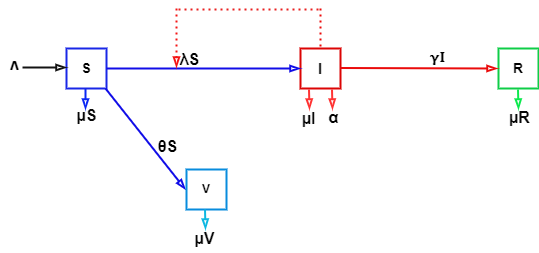

The diagram above was exported from draw.io. Its source (the exported page's mxGraphModel, read from the mxfile embedded in the PNG):
<mxGraphModel dx="794" dy="511" grid="0" gridSize="10" guides="1" tooltips="1" connect="1" arrows="1" fold="1" page="1" pageScale="1" pageWidth="827" pageHeight="1169" background="#ffffff" math="0" shadow="0">
  <root>
    <mxCell id="0" />
    <mxCell id="1" parent="0" />
    <mxCell id="gUscGgvvkS30GQvE7-Xs-29" value="" style="edgeStyle=orthogonalEdgeStyle;rounded=0;orthogonalLoop=1;jettySize=auto;html=1;endArrow=blockThin;endFill=0;strokeWidth=2;strokeColor=light-dark(#0b27f4, #ededed);jumpSize=4;startSize=6;" edge="1" parent="1">
      <mxGeometry relative="1" as="geometry">
        <mxPoint x="208" y="239" as="sourcePoint" />
        <mxPoint x="208" y="260" as="targetPoint" />
      </mxGeometry>
    </mxCell>
    <mxCell id="gUscGgvvkS30GQvE7-Xs-1" value="&lt;b&gt;&lt;font style=&quot;font-size: 14px;&quot;&gt;S&lt;/font&gt;&lt;/b&gt;" style="whiteSpace=wrap;html=1;aspect=fixed;strokeColor=light-dark(#1927e6, #ededed);strokeWidth=2;" vertex="1" parent="1">
      <mxGeometry x="189" y="199" width="40" height="40" as="geometry" />
    </mxCell>
    <mxCell id="gUscGgvvkS30GQvE7-Xs-2" value="&lt;b&gt;&lt;font style=&quot;font-size: 15px;&quot;&gt;I&lt;/font&gt;&lt;/b&gt;" style="whiteSpace=wrap;html=1;aspect=fixed;strokeColor=light-dark(#dc0404, #ededed);strokeWidth=2;" vertex="1" parent="1">
      <mxGeometry x="423" y="199" width="40" height="40" as="geometry" />
    </mxCell>
    <mxCell id="gUscGgvvkS30GQvE7-Xs-3" value="&lt;b&gt;&lt;font style=&quot;font-size: 14px;&quot;&gt;R&lt;/font&gt;&lt;/b&gt;" style="whiteSpace=wrap;html=1;aspect=fixed;strokeColor=light-dark(#0ecd47, #ededed);strokeWidth=2;" vertex="1" parent="1">
      <mxGeometry x="621" y="199" width="40" height="40" as="geometry" />
    </mxCell>
    <mxCell id="gUscGgvvkS30GQvE7-Xs-4" value="" style="endArrow=blockThin;html=1;rounded=0;exitX=1;exitY=0.5;exitDx=0;exitDy=0;entryX=0;entryY=0.5;entryDx=0;entryDy=0;strokeWidth=2;strokeColor=light-dark(#110de7, #ededed);endFill=0;" edge="1" parent="1" source="gUscGgvvkS30GQvE7-Xs-1" target="gUscGgvvkS30GQvE7-Xs-2">
      <mxGeometry width="50" height="50" relative="1" as="geometry">
        <mxPoint x="259" y="218" as="sourcePoint" />
        <mxPoint x="389" y="218" as="targetPoint" />
      </mxGeometry>
    </mxCell>
    <mxCell id="gUscGgvvkS30GQvE7-Xs-5" value="" style="endArrow=blockThin;html=1;rounded=0;exitX=1;exitY=0.5;exitDx=0;exitDy=0;strokeWidth=2;strokeColor=light-dark(#ea0b0b, #ededed);endFill=0;" edge="1" parent="1">
      <mxGeometry width="50" height="50" relative="1" as="geometry">
        <mxPoint x="463" y="218.5" as="sourcePoint" />
        <mxPoint x="620" y="219" as="targetPoint" />
      </mxGeometry>
    </mxCell>
    <mxCell id="gUscGgvvkS30GQvE7-Xs-7" value="&lt;b&gt;V&lt;/b&gt;" style="whiteSpace=wrap;html=1;aspect=fixed;strokeColor=light-dark(#088cdd, #ededed);strokeWidth=2;" vertex="1" parent="1">
      <mxGeometry x="309" y="320" width="40" height="40" as="geometry" />
    </mxCell>
    <mxCell id="gUscGgvvkS30GQvE7-Xs-8" value="" style="endArrow=blockThin;html=1;rounded=0;strokeWidth=2;strokeColor=light-dark(#110de7, #ededed);exitX=1;exitY=1;exitDx=0;exitDy=0;entryX=0;entryY=0.5;entryDx=0;entryDy=0;endFill=0;" edge="1" parent="1">
      <mxGeometry width="50" height="50" relative="1" as="geometry">
        <mxPoint x="228" y="239" as="sourcePoint" />
        <mxPoint x="308" y="340" as="targetPoint" />
      </mxGeometry>
    </mxCell>
    <mxCell id="gUscGgvvkS30GQvE7-Xs-9" value="" style="endArrow=blockThin;html=1;rounded=0;strokeWidth=2;strokeColor=light-dark(#f41515, #ededed);dashed=1;dashPattern=1 2;endFill=0;" edge="1" parent="1">
      <mxGeometry width="50" height="50" relative="1" as="geometry">
        <mxPoint x="299" y="159" as="sourcePoint" />
        <mxPoint x="299" y="218" as="targetPoint" />
      </mxGeometry>
    </mxCell>
    <mxCell id="gUscGgvvkS30GQvE7-Xs-10" value="" style="endArrow=none;html=1;rounded=0;strokeWidth=2;strokeColor=light-dark(#e92020, #ededed);dashed=1;dashPattern=1 2;startFill=0;" edge="1" parent="1">
      <mxGeometry width="50" height="50" relative="1" as="geometry">
        <mxPoint x="441" y="160" as="sourcePoint" />
        <mxPoint x="301" y="160" as="targetPoint" />
      </mxGeometry>
    </mxCell>
    <mxCell id="gUscGgvvkS30GQvE7-Xs-11" value="" style="endArrow=none;html=1;rounded=0;strokeWidth=2;strokeColor=light-dark(#ec0909, #ededed);dashed=1;dashPattern=1 2;startFill=0;exitX=0.5;exitY=0;exitDx=0;exitDy=0;" edge="1" parent="1">
      <mxGeometry width="50" height="50" relative="1" as="geometry">
        <mxPoint x="443" y="197" as="sourcePoint" />
        <mxPoint x="443" y="158" as="targetPoint" />
      </mxGeometry>
    </mxCell>
    <mxCell id="gUscGgvvkS30GQvE7-Xs-15" value="" style="endArrow=blockThin;html=1;rounded=0;strokeWidth=2;strokeColor=light-dark(#FF3333,#EDEDED);endFill=0;" edge="1" parent="1">
      <mxGeometry width="50" height="50" relative="1" as="geometry">
        <mxPoint x="431.5" y="240" as="sourcePoint" />
        <mxPoint x="432" y="260" as="targetPoint" />
      </mxGeometry>
    </mxCell>
    <mxCell id="gUscGgvvkS30GQvE7-Xs-17" value="" style="endArrow=blockThin;html=1;rounded=0;strokeWidth=2;strokeColor=light-dark(#0ce94e, #ededed);endFill=0;" edge="1" parent="1">
      <mxGeometry width="50" height="50" relative="1" as="geometry">
        <mxPoint x="640.5" y="240" as="sourcePoint" />
        <mxPoint x="641" y="260" as="targetPoint" />
      </mxGeometry>
    </mxCell>
    <mxCell id="gUscGgvvkS30GQvE7-Xs-30" value="" style="endArrow=blockThin;html=1;rounded=0;strokeWidth=2;strokeColor=light-dark(#0eb7e1, #ededed);endFill=0;" edge="1" parent="1">
      <mxGeometry width="50" height="50" relative="1" as="geometry">
        <mxPoint x="327.5" y="360" as="sourcePoint" />
        <mxPoint x="328" y="380" as="targetPoint" />
      </mxGeometry>
    </mxCell>
    <mxCell id="gUscGgvvkS30GQvE7-Xs-44" value="&lt;b style=&quot;text-wrap-mode: wrap; color: rgb(8, 8, 8);&quot;&gt;&lt;sub&gt;&lt;font style=&quot;font-size: 16px;&quot;&gt;&lt;span style=&quot;background-color: transparent;&quot;&gt;µ&lt;/span&gt;&lt;font style=&quot;&quot;&gt;S&lt;/font&gt;&lt;/font&gt;&lt;/sub&gt;&lt;/b&gt;" style="text;html=1;align=center;verticalAlign=middle;resizable=0;points=[];autosize=1;strokeColor=none;fillColor=none;strokeWidth=17;" vertex="1" parent="1">
      <mxGeometry x="190" y="250" width="38" height="31" as="geometry" />
    </mxCell>
    <mxCell id="gUscGgvvkS30GQvE7-Xs-45" value="&lt;b style=&quot;&quot;&gt;&lt;font style=&quot;font-size: 16px;&quot;&gt;&lt;font style=&quot;&quot;&gt;θ&lt;/font&gt;S&lt;/font&gt;&lt;/b&gt;" style="text;html=1;align=center;verticalAlign=middle;resizable=0;points=[];autosize=1;strokeColor=none;fillColor=none;" vertex="1" parent="1">
      <mxGeometry x="271" y="281" width="37" height="31" as="geometry" />
    </mxCell>
    <mxCell id="gUscGgvvkS30GQvE7-Xs-46" value="" style="endArrow=blockThin;html=1;rounded=0;exitX=1;exitY=0.5;exitDx=0;exitDy=0;entryX=0;entryY=0.75;entryDx=0;entryDy=0;strokeWidth=2;strokeColor=light-dark(#131313,#EDEDED);endFill=0;" edge="1" parent="1">
      <mxGeometry width="50" height="50" relative="1" as="geometry">
        <mxPoint x="145" y="218" as="sourcePoint" />
        <mxPoint x="189" y="218" as="targetPoint" />
      </mxGeometry>
    </mxCell>
    <mxCell id="gUscGgvvkS30GQvE7-Xs-49" value="&lt;span style=&quot;font-family: Calibri, sans-serif; line-height: 97%;&quot;&gt;&lt;font style=&quot;font-size: 19px;&quot;&gt;&lt;b style=&quot;&quot;&gt;ʌ&lt;/b&gt;&lt;/font&gt;&lt;/span&gt;" style="text;html=1;align=center;verticalAlign=middle;resizable=0;points=[];autosize=1;strokeColor=none;fillColor=none;" vertex="1" parent="1">
      <mxGeometry x="123" y="202" width="27" height="28" as="geometry" />
    </mxCell>
    <mxCell id="gUscGgvvkS30GQvE7-Xs-51" value="&lt;span style=&quot;line-height: 107%;&quot;&gt;&lt;font style=&quot;font-size: 17px;&quot; face=&quot;Helvetica&quot;&gt;&lt;b style=&quot;&quot;&gt;α&lt;/b&gt;&lt;/font&gt;&lt;/span&gt;" style="text;html=1;align=center;verticalAlign=middle;resizable=0;points=[];autosize=1;strokeColor=none;fillColor=none;" vertex="1" parent="1">
      <mxGeometry x="442" y="256" width="28" height="28" as="geometry" />
    </mxCell>
    <mxCell id="gUscGgvvkS30GQvE7-Xs-52" value="&lt;span style=&quot;color: rgb(8, 8, 8); text-wrap-mode: wrap;&quot;&gt;&lt;b style=&quot;color: rgb(8, 8, 8);&quot;&gt;&lt;sub&gt;&lt;font style=&quot;font-size: 16px;&quot;&gt;&lt;span style=&quot;background-color: transparent;&quot;&gt;µR&lt;/span&gt;&lt;/font&gt;&lt;/sub&gt;&lt;/b&gt;&lt;/span&gt;" style="text;html=1;align=center;verticalAlign=middle;resizable=0;points=[];autosize=1;strokeColor=none;fillColor=none;" vertex="1" parent="1">
      <mxGeometry x="622" y="252" width="39" height="31" as="geometry" />
    </mxCell>
    <mxCell id="gUscGgvvkS30GQvE7-Xs-54" value="&lt;span style=&quot;line-height: 107%;&quot;&gt;&lt;font style=&quot;font-size: 16px;&quot; face=&quot;Helvetica&quot;&gt;&lt;b style=&quot;&quot;&gt;λS&lt;/b&gt;&lt;/font&gt;&lt;/span&gt;" style="text;html=1;align=center;verticalAlign=middle;resizable=0;points=[];autosize=1;strokeColor=none;fillColor=none;" vertex="1" parent="1">
      <mxGeometry x="293" y="198" width="38" height="28" as="geometry" />
    </mxCell>
    <mxCell id="gUscGgvvkS30GQvE7-Xs-56" value="" style="endArrow=blockThin;html=1;rounded=0;strokeWidth=2;strokeColor=light-dark(#FF3333,#EDEDED);endFill=0;" edge="1" parent="1">
      <mxGeometry width="50" height="50" relative="1" as="geometry">
        <mxPoint x="454.5" y="240" as="sourcePoint" />
        <mxPoint x="455" y="260" as="targetPoint" />
      </mxGeometry>
    </mxCell>
    <mxCell id="gUscGgvvkS30GQvE7-Xs-58" value="&lt;span style=&quot;font-family: &amp;quot;Cambria Math&amp;quot;; font-weight: bold;&quot;&gt;&lt;font style=&quot;color: rgb(0, 0, 0); font-size: 16px;&quot;&gt;γI&lt;/font&gt;&lt;/span&gt;" style="text;html=1;align=center;verticalAlign=middle;resizable=0;points=[];autosize=1;strokeColor=none;fillColor=none;" vertex="1" parent="1">
      <mxGeometry x="544" y="193" width="32" height="31" as="geometry" />
    </mxCell>
    <mxCell id="gUscGgvvkS30GQvE7-Xs-59" value="&lt;b style=&quot;text-wrap-mode: wrap; color: rgb(8, 8, 8);&quot;&gt;&lt;b style=&quot;color: rgb(8, 8, 8);&quot;&gt;&lt;sub&gt;&lt;font style=&quot;font-size: 16px;&quot;&gt;&lt;span style=&quot;background-color: transparent;&quot;&gt;µI&lt;/span&gt;&lt;/font&gt;&lt;/sub&gt;&lt;/b&gt;&lt;/b&gt;" style="text;html=1;align=center;verticalAlign=middle;resizable=0;points=[];autosize=1;strokeColor=none;fillColor=none;" vertex="1" parent="1">
      <mxGeometry x="415" y="253" width="32" height="31" as="geometry" />
    </mxCell>
    <mxCell id="gUscGgvvkS30GQvE7-Xs-60" value="&lt;span style=&quot;text-wrap-mode: wrap; color: rgb(8, 8, 8);&quot;&gt;&lt;b style=&quot;color: rgb(8, 8, 8);&quot;&gt;&lt;sub&gt;&lt;font style=&quot;font-size: 16px;&quot;&gt;&lt;span style=&quot;background-color: transparent;&quot;&gt;µV&lt;/span&gt;&lt;/font&gt;&lt;/sub&gt;&lt;/b&gt;&lt;/span&gt;" style="text;html=1;align=center;verticalAlign=middle;resizable=0;points=[];autosize=1;strokeColor=none;fillColor=none;" vertex="1" parent="1">
      <mxGeometry x="308" y="373" width="38" height="31" as="geometry" />
    </mxCell>
  </root>
</mxGraphModel>